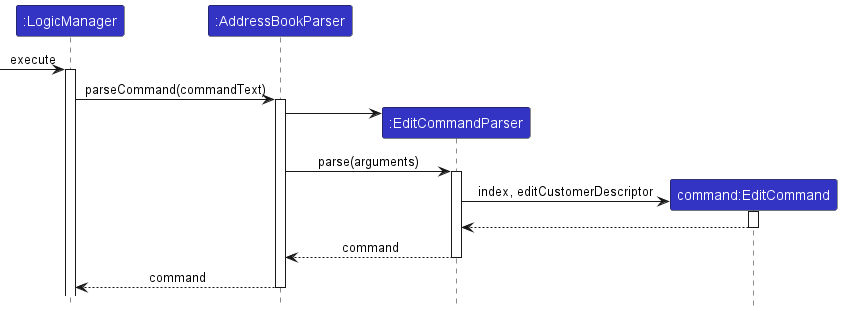

The diagram above was rendered by PlantUML. Its source (embedded in the PNG):
@startuml
!include ../style.puml

Participant ":LogicManager" as logic LOGIC_COLOR
Participant ":AddressBookParser" as abp LOGIC_COLOR
Participant ":EditCommandParser" as ecp LOGIC_COLOR
Participant "command:EditCommand" as ec LOGIC_COLOR

[-> logic : execute
activate logic
logic -> abp ++: parseCommand(commandText)
create ecp
abp -> ecp
abp -> ecp ++: parse(arguments)
create ec
ecp -> ec ++: index, editCustomerDescriptor
ec --> ecp --
ecp --> abp --: command
abp --> logic --: command

@enduml